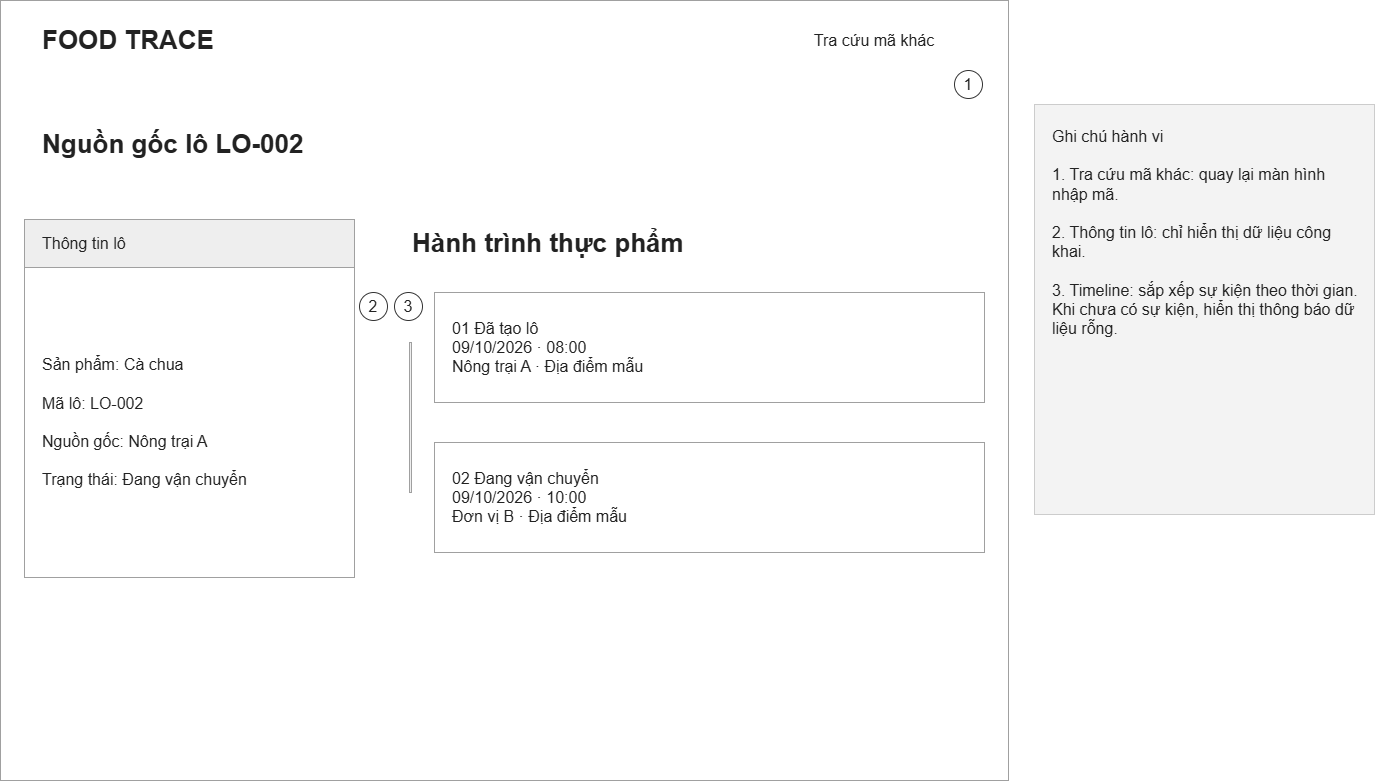

The diagram above was exported from draw.io. Its source (the exported page's mxGraphModel, read from the mxfile embedded in the PNG):
<mxGraphModel dx="1586" dy="816" grid="1" gridSize="8" guides="1" tooltips="1" connect="1" arrows="1" fold="1" page="1" pageScale="1" pageWidth="1440" pageHeight="900" math="0" shadow="0">
  <root>
    <mxCell id="0" />
    <mxCell id="1" parent="0" />
    <mxCell id="2" parent="1" style="rounded=0;whiteSpace=wrap;html=0;fontFamily=Arial;fontSize=16;align=left;verticalAlign=middle;spacingLeft=16;spacingRight=16;fillColor=#ffffff;strokeColor=#a0a0a0;fontColor=#222222;" value="" vertex="1">
      <mxGeometry height="780" width="1008" x="16" y="8" as="geometry" />
    </mxCell>
    <mxCell id="3" parent="1" style="rounded=0;whiteSpace=wrap;html=0;fontFamily=Arial;fontSize=26;align=left;verticalAlign=middle;spacingLeft=16;spacingRight=16;fillColor=#ffffff;strokeColor=none;fontColor=#222222;fontStyle=1;" value="FOOD TRACE" vertex="1">
      <mxGeometry height="48" width="400" x="40" y="24" as="geometry" />
    </mxCell>
    <mxCell id="4" parent="1" style="rounded=0;whiteSpace=wrap;html=0;fontFamily=Arial;fontSize=16;align=center;verticalAlign=middle;spacingLeft=16;spacingRight=16;fillColor=#ffffff;strokeColor=none;fontColor=#222222;" value="Tra cứu mã khác" vertex="1">
      <mxGeometry height="40" width="220" x="780" y="28" as="geometry" />
    </mxCell>
    <mxCell id="5" parent="1" style="rounded=0;whiteSpace=wrap;html=0;fontFamily=Arial;fontSize=26;align=left;verticalAlign=middle;spacingLeft=16;spacingRight=16;fillColor=#ffffff;strokeColor=none;fontColor=#222222;fontStyle=1;" value="Nguồn gốc lô LO-002" vertex="1">
      <mxGeometry height="64" width="950" x="40" y="120" as="geometry" />
    </mxCell>
    <mxCell id="6" parent="1" style="rounded=0;whiteSpace=wrap;html=0;fontFamily=Arial;fontSize=16;align=left;verticalAlign=middle;spacingLeft=16;spacingRight=16;fillColor=#eeeeee;strokeColor=#a0a0a0;fontColor=#222222;" value="Thông tin lô" vertex="1">
      <mxGeometry height="48" width="330" x="40" y="227" as="geometry" />
    </mxCell>
    <mxCell id="7" parent="1" style="rounded=0;whiteSpace=wrap;html=0;fontFamily=Arial;fontSize=16;align=left;verticalAlign=middle;spacingLeft=16;spacingRight=16;fillColor=#ffffff;strokeColor=#a0a0a0;fontColor=#222222;" value="Sản phẩm: Cà chua&#10;&#10;Mã lô: LO-002&#10;&#10;Nguồn gốc: Nông trại A&#10;&#10;Trạng thái: Đang vận chuyển" vertex="1">
      <mxGeometry height="310" width="330" x="40" y="275" as="geometry" />
    </mxCell>
    <mxCell id="8" parent="1" style="rounded=0;whiteSpace=wrap;html=0;fontFamily=Arial;fontSize=26;align=left;verticalAlign=middle;spacingLeft=16;spacingRight=16;fillColor=#ffffff;strokeColor=none;fontColor=#222222;fontStyle=1;" value="Hành trình thực phẩm" vertex="1">
      <mxGeometry height="48" width="590" x="410" y="227" as="geometry" />
    </mxCell>
    <mxCell id="9" parent="1" style="rounded=0;whiteSpace=wrap;html=0;fontFamily=Arial;fontSize=16;align=left;verticalAlign=middle;spacingLeft=16;spacingRight=16;fillColor=#ffffff;strokeColor=#a0a0a0;fontColor=#222222;" value="01  Đã tạo lô&#10;09/10/2026 · 08:00&#10;Nông trại A · Địa điểm mẫu" vertex="1">
      <mxGeometry height="110" width="550" x="450" y="300" as="geometry" />
    </mxCell>
    <mxCell id="10" parent="1" style="rounded=0;whiteSpace=wrap;html=0;fontFamily=Arial;fontSize=16;align=left;verticalAlign=middle;spacingLeft=16;spacingRight=16;fillColor=#eeeeee;strokeColor=#a0a0a0;fontColor=#222222;" value="" vertex="1">
      <mxGeometry height="150" width="2" x="425" y="350" as="geometry" />
    </mxCell>
    <mxCell id="11" parent="1" style="rounded=0;whiteSpace=wrap;html=0;fontFamily=Arial;fontSize=16;align=left;verticalAlign=middle;spacingLeft=16;spacingRight=16;fillColor=#ffffff;strokeColor=#a0a0a0;fontColor=#222222;" value="02  Đang vận chuyển&#10;09/10/2026 · 10:00&#10;Đơn vị B · Địa điểm mẫu" vertex="1">
      <mxGeometry height="110" width="550" x="450" y="450" as="geometry" />
    </mxCell>
    <mxCell id="12" parent="1" style="rounded=0;whiteSpace=wrap;html=0;fontFamily=Arial;fontSize=16;align=center;verticalAlign=middle;spacingLeft=16;spacingRight=16;fillColor=#ffffff;strokeColor=#333333;fontColor=#222222;shape=ellipse;spacingLeft=0;spacingRight=0;" value="1" vertex="1">
      <mxGeometry height="28" width="28" x="970" y="78" as="geometry" />
    </mxCell>
    <mxCell id="13" parent="1" style="rounded=0;whiteSpace=wrap;html=0;fontFamily=Arial;fontSize=16;align=center;verticalAlign=middle;spacingLeft=16;spacingRight=16;fillColor=#ffffff;strokeColor=#333333;fontColor=#222222;shape=ellipse;spacingLeft=0;spacingRight=0;" value="2" vertex="1">
      <mxGeometry height="28" width="28" x="375" y="300" as="geometry" />
    </mxCell>
    <mxCell id="14" parent="1" style="rounded=0;whiteSpace=wrap;html=0;fontFamily=Arial;fontSize=16;align=center;verticalAlign=middle;spacingLeft=16;spacingRight=16;fillColor=#ffffff;strokeColor=#333333;fontColor=#222222;shape=ellipse;spacingLeft=0;spacingRight=0;" value="3" vertex="1">
      <mxGeometry height="28" width="28" x="410" y="300" as="geometry" />
    </mxCell>
    <mxCell id="15" parent="1" style="rounded=0;whiteSpace=wrap;html=0;fontFamily=Arial;fontSize=16;align=left;verticalAlign=middle;spacingLeft=16;spacingRight=16;fillColor=#f3f3f3;strokeColor=#cccccc;fontColor=#222222;verticalAlign=top;spacingTop=16;" value="Ghi chú hành vi&#10;&#10;1. Tra cứu mã khác: quay lại màn hình nhập mã.&#10;&#10;2. Thông tin lô: chỉ hiển thị dữ liệu công khai.&#10;&#10;3. Timeline: sắp xếp sự kiện theo thời gian. Khi chưa có sự kiện, hiển thị thông báo dữ liệu rỗng." vertex="1">
      <mxGeometry height="410" width="340" x="1050" y="112" as="geometry" />
    </mxCell>
  </root>
</mxGraphModel>